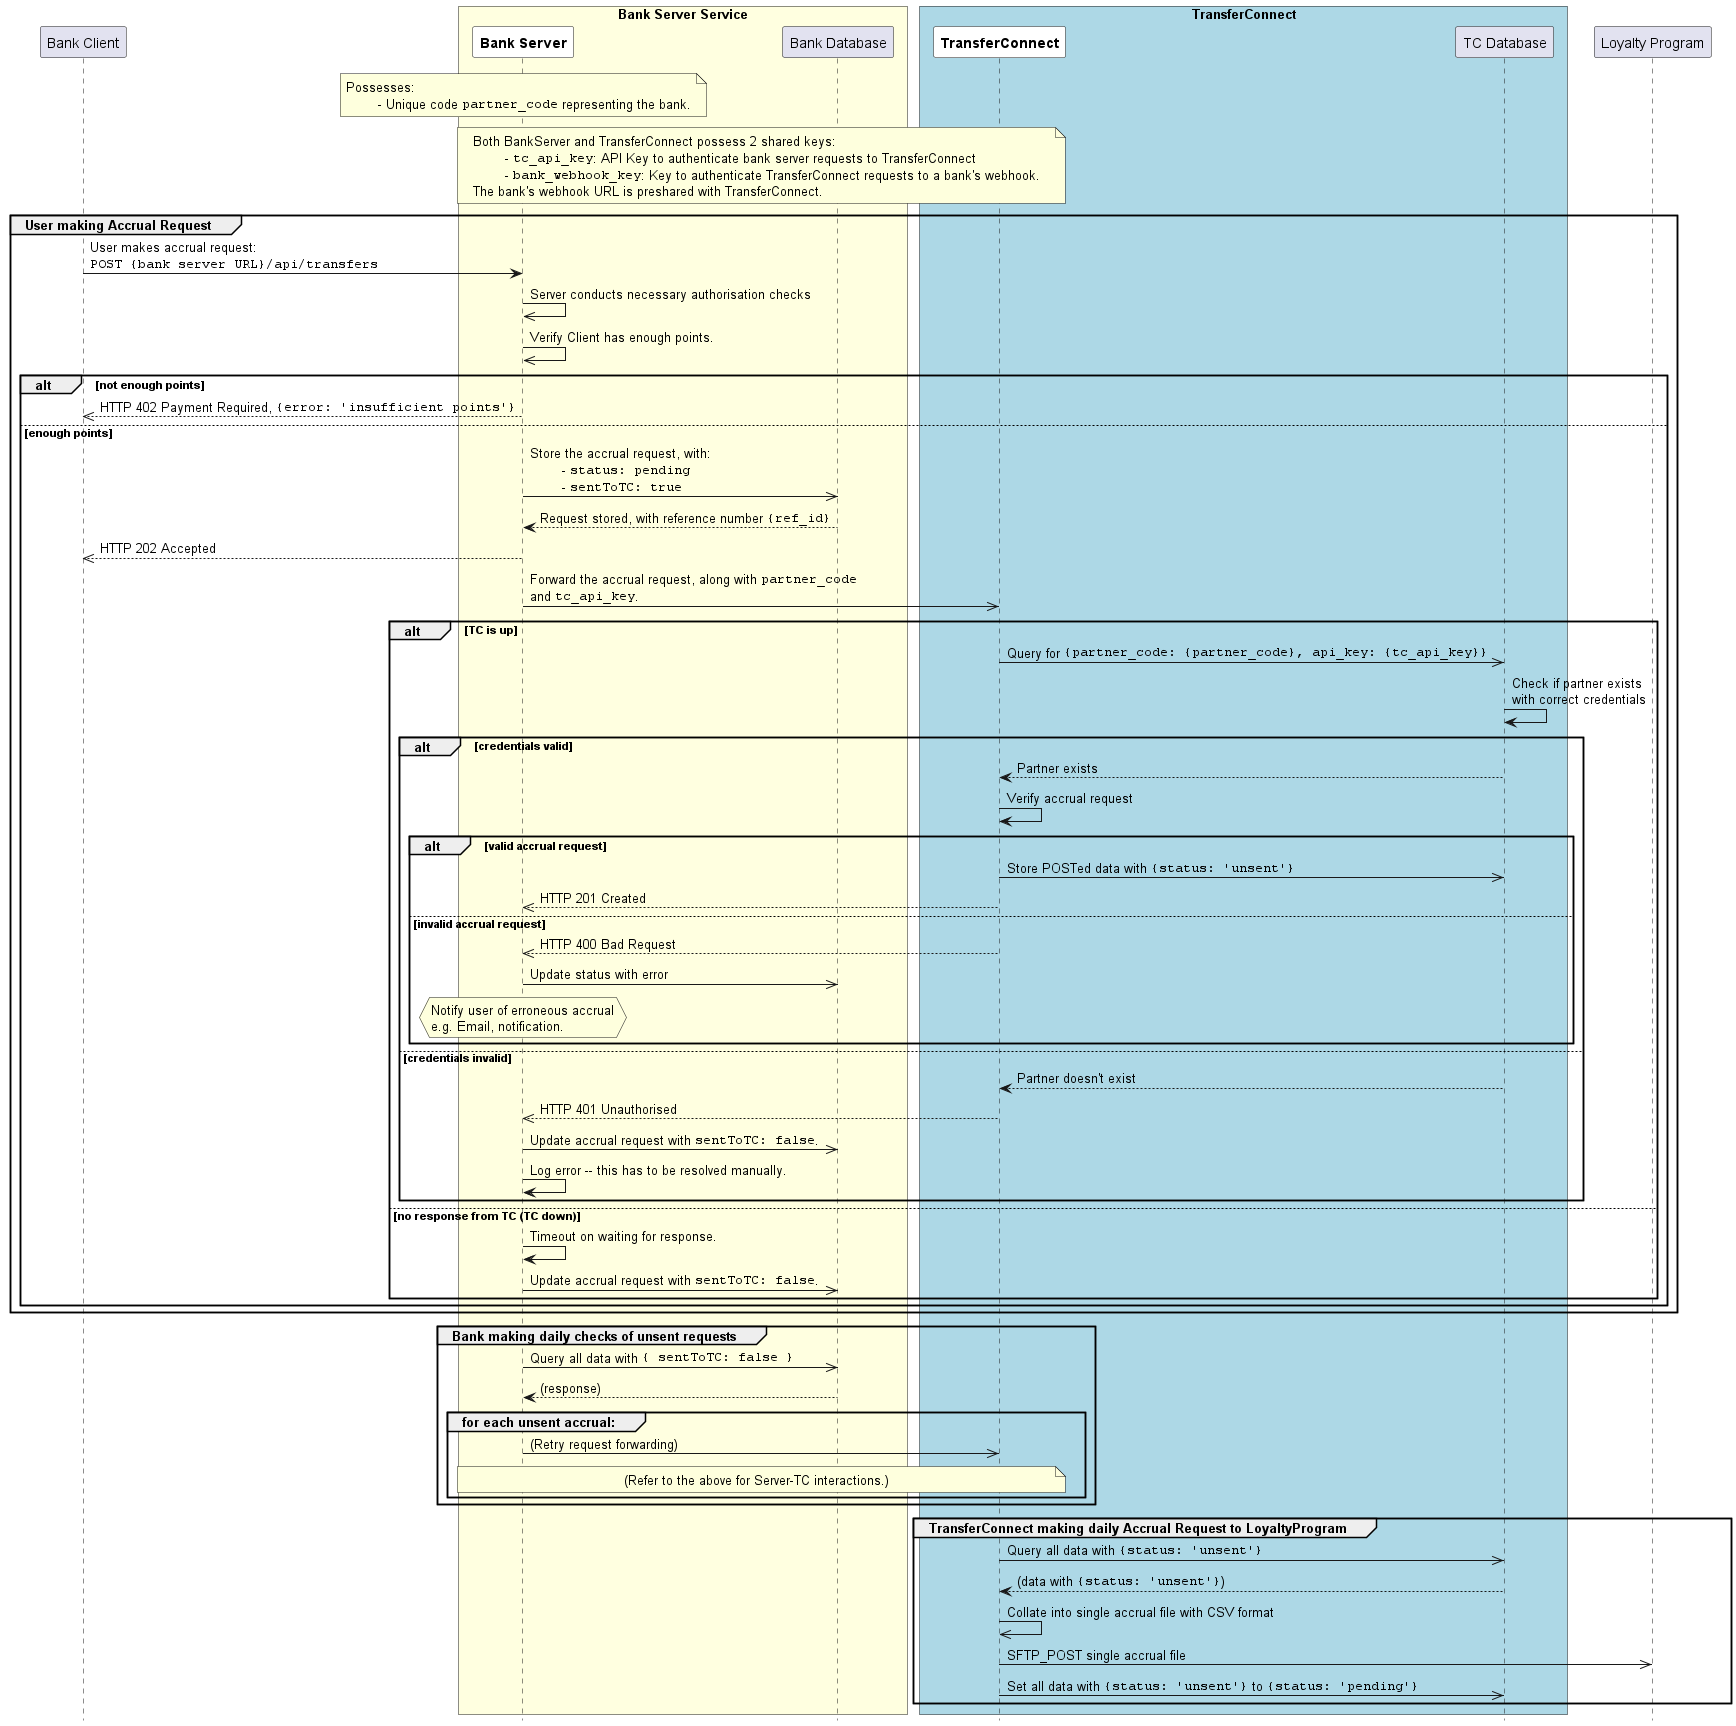

The diagram above was rendered by PlantUML. Its source (embedded in the PNG):
@startuml TransferConnect: Accrual Request
skinparam ParticipantPadding 10
skinparam BoxPadding 5
hide footbox

participant BankClient as "Bank Client"

box "Bank Server Service" #LightYellow
  participant BankServer as "**Bank Server**" #white
  participant BankDB as "Bank Database"
end box

box "TransferConnect" #LightBlue
  participant TransferConnect as "**TransferConnect**" #white
  participant TCDB as "TC Database"
end box

participant LoyaltyProgram as "Loyalty Program"

note over BankServer: Possesses:\n\t- Unique code ""partner_code"" representing the bank.
note over BankServer,TransferConnect
Both BankServer and TransferConnect possess 2 shared keys:
\t- ""tc_api_key"": API Key to authenticate bank server requests to TransferConnect
\t- ""bank_webhook_key"": Key to authenticate TransferConnect requests to a bank's webhook.
The bank's webhook URL is preshared with TransferConnect.
endnote

group User making Accrual Request
    BankClient -> BankServer: User makes accrual request:\n""POST {bank server URL}/api/transfers""
    BankServer ->> BankServer: Server conducts necessary authorisation checks
    BankServer ->> BankServer: Verify Client has enough points.
    alt not enough points
        BankClient <<-- BankServer: HTTP 402 Payment Required, ""{error: 'insufficient points'}""
    else enough points
        BankServer ->> BankDB: Store the accrual request, with:\n\t- ""status: pending""\n\t- ""sentToTC: true""
        BankServer <-- BankDB: Request stored, with reference number ""{ref_id}""
        BankClient <<-- BankServer: HTTP 202 Accepted
        BankServer ->> TransferConnect: Forward the accrual request, along with ""partner_code""\nand ""tc_api_key"".
        alt TC is up
            TransferConnect ->> TCDB: Query for ""{partner_code: {partner_code}, api_key: {tc_api_key}}""
            TCDB -> TCDB: Check if partner exists\nwith correct credentials
            alt credentials valid
                TransferConnect <-- TCDB: Partner exists
                TransferConnect -> TransferConnect: Verify accrual request
                alt valid accrual request
                    TransferConnect ->> TCDB: Store POSTed data with ""{status: 'unsent'}""
                    BankServer <<-- TransferConnect: HTTP 201 Created
                else invalid accrual request
                    BankServer <<-- TransferConnect: HTTP 400 Bad Request
                    BankServer ->> BankDB: Update status with error
                    hnote over BankServer: Notify user of erroneous accrual\ne.g. Email, notification.
            end
            else credentials invalid
                TransferConnect <-- TCDB: Partner doesn't exist
                BankServer <<-- TransferConnect: HTTP 401 Unauthorised
                BankServer ->> BankDB: Update accrual request with ""sentToTC: false"".
                BankServer -> BankServer: Log error -- this has to be resolved manually.
            end
        else no response from TC (TC down)
            BankServer -> BankServer: Timeout on waiting for response.
            BankServer ->> BankDB: Update accrual request with ""sentToTC: false"".
        end
    end
end

group Bank making daily checks of unsent requests
    BankServer ->> BankDB: Query all data with ""{ sentToTC: false }""
    BankServer <-- BankDB: (response)
    group for each unsent accrual:
        BankServer ->> TransferConnect: (Retry request forwarding)
        note over BankServer,TransferConnect: (Refer to the above for Server-TC interactions.)
    end
end

group TransferConnect making daily Accrual Request to LoyaltyProgram
    TransferConnect ->> TCDB: Query all data with ""{status: 'unsent'}""
    TransferConnect <-- TCDB: (data with ""{status: 'unsent'}"")
    TransferConnect ->> TransferConnect: Collate into single accrual file with CSV format
    TransferConnect ->> LoyaltyProgram: SFTP_POST single accrual file
    TransferConnect ->> TCDB: Set all data with ""{status: 'unsent'}"" to ""{status: 'pending'}""
end

@enduml